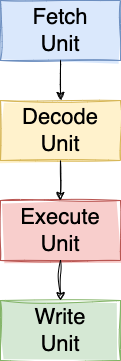

The diagram above was exported from draw.io. Its source (the exported page's mxGraphModel, read from the mxfile embedded in the PNG):
<mxGraphModel dx="1242" dy="819" grid="1" gridSize="10" guides="1" tooltips="1" connect="1" arrows="1" fold="1" page="1" pageScale="1" pageWidth="850" pageHeight="1100" math="0" shadow="0">
  <root>
    <mxCell id="0" />
    <mxCell id="1" parent="0" />
    <mxCell id="j7GpYIzhaSZf0-OvEuIJ-1" value="Fetch&lt;br&gt;Unit" style="rounded=0;whiteSpace=wrap;html=1;sketch=1;curveFitting=1;jiggle=2;fontSize=22;fillColor=#dae8fc;strokeColor=#6c8ebf;fillStyle=solid;" parent="1" vertex="1">
      <mxGeometry x="240" y="160" width="120" height="60" as="geometry" />
    </mxCell>
    <mxCell id="j7GpYIzhaSZf0-OvEuIJ-2" value="Decode&lt;br&gt;Unit" style="rounded=0;whiteSpace=wrap;html=1;sketch=1;curveFitting=1;jiggle=2;fontSize=22;fillColor=#fff2cc;strokeColor=#d6b656;fillStyle=solid;" parent="1" vertex="1">
      <mxGeometry x="240" y="260" width="120" height="60" as="geometry" />
    </mxCell>
    <mxCell id="j7GpYIzhaSZf0-OvEuIJ-3" value="" style="endArrow=classic;html=1;rounded=0;exitX=0.5;exitY=1;exitDx=0;exitDy=0;sketch=1;curveFitting=1;jiggle=2;" parent="1" source="j7GpYIzhaSZf0-OvEuIJ-1" target="j7GpYIzhaSZf0-OvEuIJ-2" edge="1">
      <mxGeometry width="50" height="50" relative="1" as="geometry">
        <mxPoint x="400" y="450" as="sourcePoint" />
        <mxPoint x="450" y="400" as="targetPoint" />
      </mxGeometry>
    </mxCell>
    <mxCell id="j7GpYIzhaSZf0-OvEuIJ-4" value="Execute&lt;br&gt;Unit" style="rounded=0;whiteSpace=wrap;html=1;sketch=1;curveFitting=1;jiggle=2;fontSize=22;fillColor=#f8cecc;strokeColor=#b85450;fillStyle=solid;" parent="1" vertex="1">
      <mxGeometry x="240" y="360" width="120" height="60" as="geometry" />
    </mxCell>
    <mxCell id="j7GpYIzhaSZf0-OvEuIJ-5" value="Write&lt;br&gt;Unit" style="rounded=0;whiteSpace=wrap;html=1;sketch=1;curveFitting=1;jiggle=2;fontSize=22;fillStyle=solid;fillColor=#d5e8d4;strokeColor=#82b366;" parent="1" vertex="1">
      <mxGeometry x="240" y="460" width="120" height="60" as="geometry" />
    </mxCell>
    <mxCell id="j7GpYIzhaSZf0-OvEuIJ-6" value="" style="endArrow=classic;html=1;rounded=0;sketch=1;curveFitting=1;jiggle=2;entryX=0.5;entryY=0;entryDx=0;entryDy=0;" parent="1" target="j7GpYIzhaSZf0-OvEuIJ-4" edge="1">
      <mxGeometry width="50" height="50" relative="1" as="geometry">
        <mxPoint x="300" y="320" as="sourcePoint" />
        <mxPoint x="310" y="270" as="targetPoint" />
      </mxGeometry>
    </mxCell>
    <mxCell id="j7GpYIzhaSZf0-OvEuIJ-7" value="" style="endArrow=classic;html=1;rounded=0;sketch=1;curveFitting=1;jiggle=2;entryX=0.5;entryY=0;entryDx=0;entryDy=0;exitX=0.5;exitY=1;exitDx=0;exitDy=0;" parent="1" source="j7GpYIzhaSZf0-OvEuIJ-4" target="j7GpYIzhaSZf0-OvEuIJ-5" edge="1">
      <mxGeometry width="50" height="50" relative="1" as="geometry">
        <mxPoint x="310" y="330" as="sourcePoint" />
        <mxPoint x="310" y="370" as="targetPoint" />
      </mxGeometry>
    </mxCell>
  </root>
</mxGraphModel>